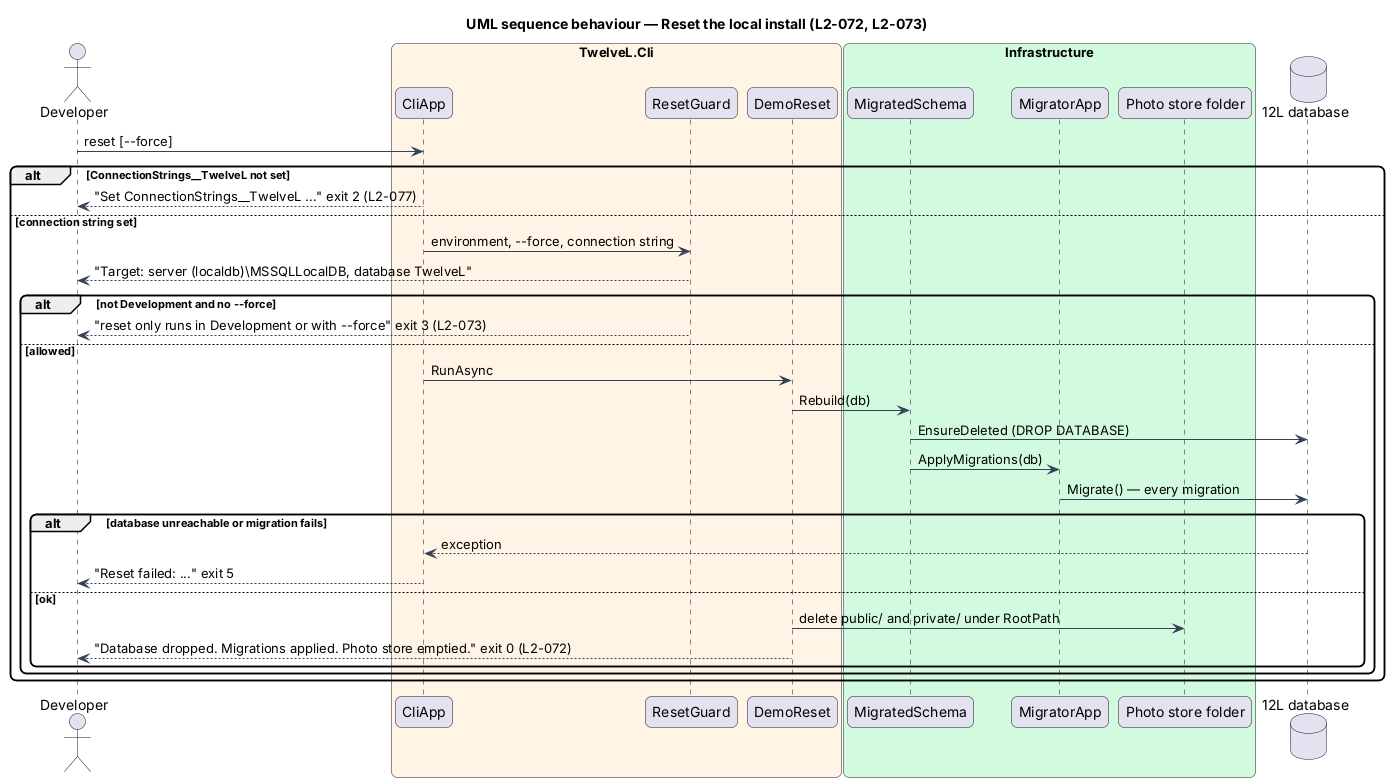

The diagram above was rendered by PlantUML. Its source (embedded in the PNG):
@startuml
title UML sequence behaviour — Reset the local install (L2-072, L2-073)
skinparam backgroundColor #FFFFFF
skinparam shadowing false
skinparam roundcorner 12
skinparam defaultFontName Arial
skinparam ArrowColor #344054
actor "Developer" as dev
box "TwelveL.Cli" #FFF4E5
  participant "CliApp" as cli
  participant "ResetGuard" as guard
  participant "DemoReset" as reset
end box
box "Infrastructure" #D1FADF
  participant "MigratedSchema" as schema
  participant "MigratorApp" as mig
  participant "Photo store folder" as store
end box
database "12L database" as sql
dev -> cli : reset [--force]
alt ConnectionStrings__TwelveL not set
  cli --> dev : "Set ConnectionStrings__TwelveL ..." exit 2 (L2-077)
else connection string set
  cli -> guard : environment, --force, connection string
  guard --> dev : "Target: server (localdb)\\MSSQLLocalDB, database TwelveL"
  alt not Development and no --force
    guard --> dev : "reset only runs in Development or with --force" exit 3 (L2-073)
  else allowed
    cli -> reset : RunAsync
    reset -> schema : Rebuild(db)
    schema -> sql : EnsureDeleted (DROP DATABASE)
    schema -> mig : ApplyMigrations(db)
    mig -> sql : Migrate() — every migration
    alt database unreachable or migration fails
      sql --> cli : exception
      cli --> dev : "Reset failed: ..." exit 5
    else ok
      reset -> store : delete public/ and private/ under RootPath
      reset --> dev : "Database dropped. Migrations applied. Photo store emptied." exit 0 (L2-072)
    end
  end
end
@enduml